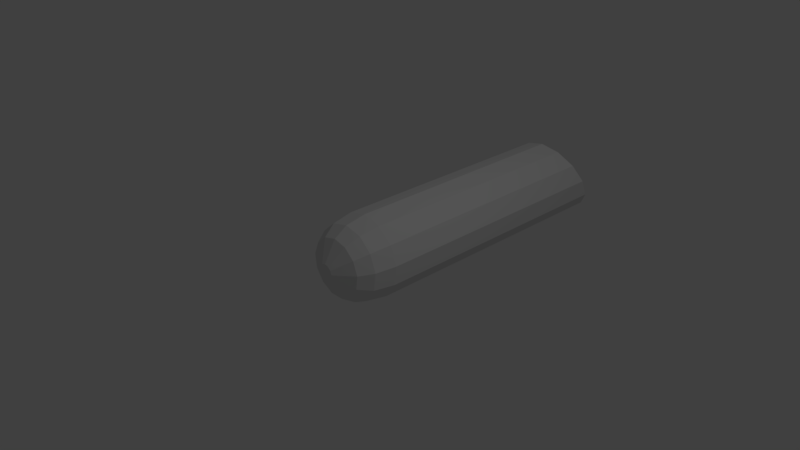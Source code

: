 # Source: salami_2.blend  (saved by Blender 2.78.0; exported with 4.5.12 LTS)
import bpy
from mathutils import Matrix  # noqa: F401  (used for matrix-valued properties, if any)

bpy.ops.wm.read_factory_settings(use_empty=True)
scene = bpy.context.scene
scene.name = 'Scene'

# ---- collections
col_collection_1 = bpy.data.collections.new('Collection 1'); scene.collection.children.link(col_collection_1)

# ---- world
world_world = bpy.data.worlds.new('World'); scene.world = world_world
world_world.color = (0.05088, 0.05088, 0.05088)
world_world.use_sun_shadow = False
world_world.sun_shadow_jitter_overblur = 0.0
world_world.cycles.sampling_method = 'MANUAL'

# ---- cameras
cam_camera = bpy.data.cameras.new('Camera')
cam_camera.clip_end = 100.0
cam_camera.lens = 35.0
cam_camera.sensor_width = 32.0
cam_camera.sensor_height = 18.0
cam_camera.ortho_scale = 7.314
cam_camera.dof.focus_distance = 0.0
cam_camera.dof.aperture_fstop = 128.0

# ---- lights
light_lamp = bpy.data.lights.new('Lamp', 'POINT')
light_lamp.transmission_factor = 0.0
light_lamp.cutoff_distance = 30.0
light_lamp.energy = 100.0
light_lamp.shadow_buffer_clip_start = 1.001
light_lamp.shadow_soft_size = 0.1
light_lamp.shadow_maximum_resolution = 0.006
light_lamp.use_absolute_resolution = True

# ---- meshes
me_circle = bpy.data.meshes.new('Circle')
me_circle.from_pydata([(8.253e-09, 1.0, 0.1094), (-0.4647, 0.8855, 0.1094), (-0.823, 0.5681, 0.1094), (-0.9927, 0.1205, 0.1094), (-0.935, -0.3546, 0.1094), (-0.6631, -0.7485, 0.1094), (-0.2393, -0.9709, 0.1094), (0.2393, -0.9709, 0.1094), (0.6631, -0.7485, 0.1094), (0.935, -0.3546, 0.1094), (0.9927, 0.1205, 0.1094), (0.823, 0.5681, 0.1094), (0.4647, 0.8855, 0.1094), (1.047e-07, 0.9111, 0.623), (-0.4234, 0.8067, 0.623), (-0.7498, 0.5176, 0.623), (-0.9045, 0.1098, 0.623), (-0.8519, -0.3231, 0.623), (-0.6042, -0.682, 0.623), (-0.218, -0.8846, 0.623), (0.218, -0.8846, 0.623), (0.6042, -0.682, 0.623), (0.8519, -0.3231, 0.623), (0.9045, 0.1098, 0.623), (0.7498, 0.5176, 0.623), (0.4234, 0.8067, 0.623), (9.793e-08, 0.7036, 0.9483), (-0.327, 0.623, 0.9483), (-0.579, 0.3997, 0.9483), (-0.6985, 0.08481, 0.9483), (-0.6579, -0.2495, 0.9483), (-0.4666, -0.5266, 0.9483), (-0.1684, -0.6831, 0.9483), (0.1684, -0.6831, 0.9483), (0.4666, -0.5266, 0.9483), (0.6579, -0.2495, 0.9483), (0.6985, 0.08481, 0.9483), (0.579, 0.3997, 0.9483), (0.327, 0.623, 0.9483), (-2.548e-08, 0.2061, 1.236), (-0.09577, 0.1825, 1.236), (-0.1696, 0.1171, 1.236), (-0.2046, 0.02484, 1.236), (-0.1927, -0.07308, 1.236), (-0.1367, -0.1543, 1.236), (-0.04932, -0.2001, 1.236), (0.04932, -0.2001, 1.236), (0.1367, -0.1543, 1.236), (0.1927, -0.07308, 1.236), (0.2046, 0.02484, 1.236), (0.1696, 0.1171, 1.236), (0.09577, 0.1825, 1.236), (0.823, 0.5681, -6.19), (0.2393, -0.9709, -7.073), (0.935, -0.3546, -6.719), (0.6631, -0.7485, -6.946), (0.4647, 0.8855, -6.007), (8.253e-09, 1.0, -5.942), (0.9927, 0.1205, -6.447), (-0.935, -0.3546, -6.719), (-0.4647, 0.8855, -6.007), (-0.2393, -0.9709, -7.073), (-0.823, 0.5681, -6.19), (-0.6631, -0.7485, -6.946), (-0.9927, 0.1205, -6.447)], [], [(8, 9, 22, 21), (6, 61, 53, 7), (55, 53, 61, 63, 59, 64, 62, 60, 57, 56, 52, 58, 54), (25, 13, 26, 38), (1, 2, 15, 14), (9, 10, 23, 22), (2, 3, 16, 15), (10, 11, 24, 23), (3, 4, 17, 16), (11, 12, 25, 24), (4, 5, 18, 17), (12, 0, 13, 25), (5, 6, 19, 18), (6, 7, 20, 19), (7, 8, 21, 20), (0, 1, 14, 13), (34, 35, 48, 47), (18, 19, 32, 31), (19, 20, 33, 32), (20, 21, 34, 33), (13, 14, 27, 26), (21, 22, 35, 34), (14, 15, 28, 27), (22, 23, 36, 35), (15, 16, 29, 28), (23, 24, 37, 36), (16, 17, 30, 29), (24, 25, 38, 37), (17, 18, 31, 30), (40, 41, 42, 43, 44, 45, 46, 47, 48, 49, 50, 51, 39), (27, 28, 41, 40), (35, 36, 49, 48), (28, 29, 42, 41), (36, 37, 50, 49), (29, 30, 43, 42), (37, 38, 51, 50), (30, 31, 44, 43), (38, 26, 39, 51), (31, 32, 45, 44), (32, 33, 46, 45), (33, 34, 47, 46), (26, 27, 40, 39), (55, 54, 9, 8), (58, 52, 11, 10), (56, 57, 0, 12), (53, 55, 8, 7), (54, 58, 10, 9), (52, 56, 12, 11), (64, 59, 4, 3), (63, 61, 6, 5), (57, 60, 1, 0), (62, 64, 3, 2), (59, 63, 5, 4), (60, 62, 2, 1)])
me_circle.use_remesh_preserve_volume = False
me_circle.use_remesh_preserve_attributes = False
me_circle.use_mirror_vertex_groups = False
me_circle.update()

# ---- objects
ob_circle = bpy.data.objects.new('Circle', me_circle)
ob_lamp = bpy.data.objects.new('Lamp', light_lamp)
ob_camera = bpy.data.objects.new('Camera', cam_camera)

# ---- transforms, parenting, visibility, modifiers, constraints
ob_circle.location = (0.0, 0.0, 0.0)
ob_circle.rotation_euler = (1.571, -0.0, 0.0)
ob_circle.scale = (0.5849, 0.5849, 0.5849)
ob_circle.lineart.crease_threshold = 0.0
ob_lamp.location = (4.076, 1.005, 5.904)
ob_lamp.rotation_euler = (0.6503, 0.05522, 1.866)
ob_lamp.lock_rotations_4d = False
ob_lamp.empty_display_type = 'ARROWS'
ob_lamp.color = (0.0, 0.0, 0.0, 0.0)
ob_lamp.lineart.crease_threshold = 0.0
ob_camera.location = (7.481, -6.508, 5.344)
ob_camera.rotation_euler = (1.109, 0.0, 0.8149)
ob_camera.lock_rotations_4d = False
ob_camera.empty_display_type = 'ARROWS'
ob_camera.color = (0.0, 0.0, 0.0, 0.0)
ob_camera.display_type = 'WIRE'
ob_camera.lineart.crease_threshold = 0.0

# ---- collection membership
col_collection_1.objects.link(ob_circle)
col_collection_1.objects.link(ob_lamp)
col_collection_1.objects.link(ob_camera)

# ---- scene / render settings (as saved in the file)
scene.camera = ob_camera
scene.frame_start = 1; scene.frame_end = 250; scene.frame_set(1)
scene.render.engine = 'BLENDER_EEVEE_NEXT'
scene.render.resolution_percentage = 50
scene.render.dither_intensity = 0.0
scene.cycles.use_denoising = False
scene.cycles.samples = 128
scene.cycles.sampling_pattern = 'TABULATED_SOBOL'
scene.cycles.light_sampling_threshold = 0.0
scene.cycles.use_adaptive_sampling = False
scene.cycles.use_light_tree = False
scene.cycles.blur_glossy = 0.0
scene.cycles.sample_clamp_indirect = 0.0
scene.view_settings.view_transform = 'Standard'
bpy.context.view_layer.update()
